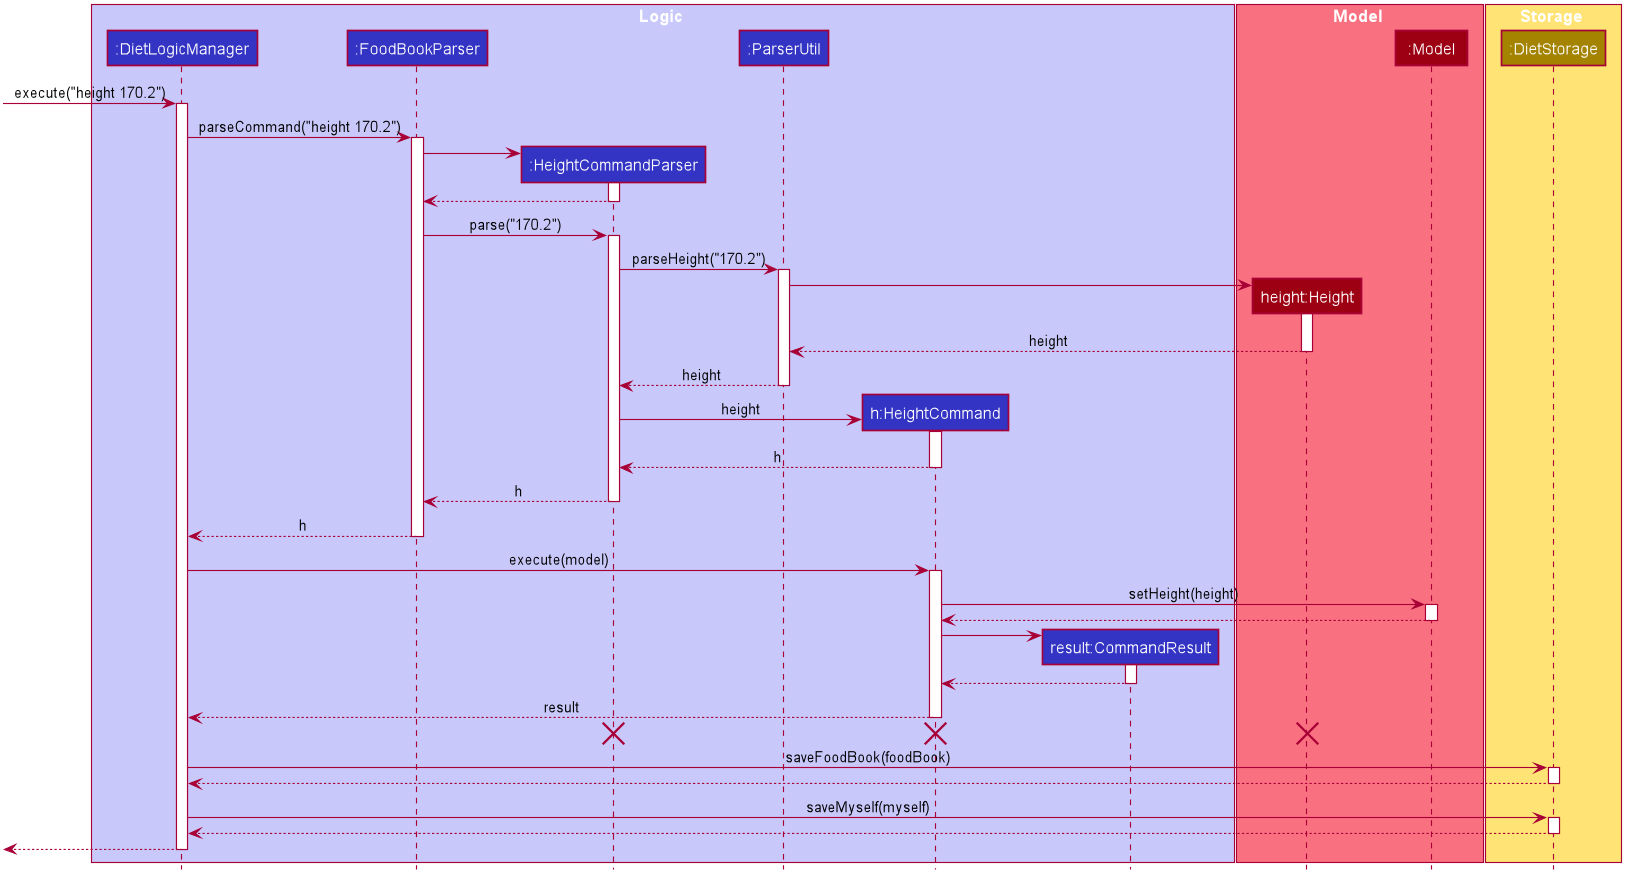

The diagram above was rendered by PlantUML. Its source (embedded in the PNG):
@startuml









skinparam BackgroundColor #FFFFFFF

skinparam Shadowing false

skinparam Class {
    FontColor #FFFFFF
    BorderThickness 1
    BorderColor #FFFFFF
    StereotypeFontColor #FFFFFF
    FontName Arial
}

skinparam Actor {
    BorderColor #000000
    Color #000000
    FontName Arial
}

skinparam Sequence {
    MessageAlign center
    BoxFontSize 15
    BoxPadding 0
    BoxFontColor #FFFFFF
    FontName Arial
}

skinparam Participant {
    FontColor #FFFFFFF
    Padding 20
}

skinparam MinClassWidth 50
skinparam ParticipantPadding 10
skinparam Shadowing false
skinparam DefaultTextAlignment center
skinparam packageStyle Rectangle

hide footbox
hide members
hide circle

box Logic #C8C8FA
participant ":DietLogicManager" as LogicManager #3333C4
participant ":FoodBookParser" as FoodBookParser #3333C4
participant ":HeightCommandParser" as HeightCommandParser #3333C4
participant ":ParserUtil" as ParserUtil #3333C4
participant "h:HeightCommand" as HeightCommand #3333C4
participant "result:CommandResult" as CommandResult #3333C4
end box

box Model #F97181
participant "height:Height" as HeightHeight #9D0012
participant ":Model" as Model #9D0012
end box

box Storage #FFE374
participant ":DietStorage" as FoodBookStorage #A38300
end box

[-> LogicManager : execute("height 170.2")
activate LogicManager

LogicManager -> FoodBookParser : parseCommand("height 170.2")
activate FoodBookParser

create HeightCommandParser
FoodBookParser -> HeightCommandParser
activate HeightCommandParser

HeightCommandParser --> FoodBookParser
deactivate HeightCommandParser

FoodBookParser -> HeightCommandParser : parse("170.2")
activate HeightCommandParser


HeightCommandParser -> ParserUtil : parseHeight("170.2")
activate ParserUtil

create HeightHeight
ParserUtil -> HeightHeight
activate HeightHeight

HeightHeight --> ParserUtil : height
deactivate HeightHeight

ParserUtil --> HeightCommandParser : height
deactivate ParserUtil

create HeightCommand
HeightCommandParser -> HeightCommand : height
activate HeightCommand

HeightCommand --> HeightCommandParser : h
deactivate HeightCommand

HeightCommandParser --> FoodBookParser : h
deactivate HeightCommandParser

FoodBookParser --> LogicManager : h
deactivate FoodBookParser

LogicManager -> HeightCommand : execute(model)
activate HeightCommand

HeightCommand -> Model : setHeight(height)
activate Model

Model --> HeightCommand
deactivate Model

create CommandResult
HeightCommand -> CommandResult
activate CommandResult

CommandResult --> HeightCommand
deactivate CommandResult

HeightCommand --> LogicManager : result
deactivate HeightCommand

HeightCommand -[hidden]-> LogicManager
destroy HeightCommand
destroy HeightHeight
destroy HeightCommandParser

LogicManager -> FoodBookStorage : saveFoodBook(foodBook)
activate FoodBookStorage

FoodBookStorage --> LogicManager
deactivate FoodBookStorage

LogicManager -> FoodBookStorage : saveMyself(myself)
activate FoodBookStorage

FoodBookStorage --> LogicManager
deactivate FoodBookStorage

[<--LogicManager
deactivate LogicManager
@enduml